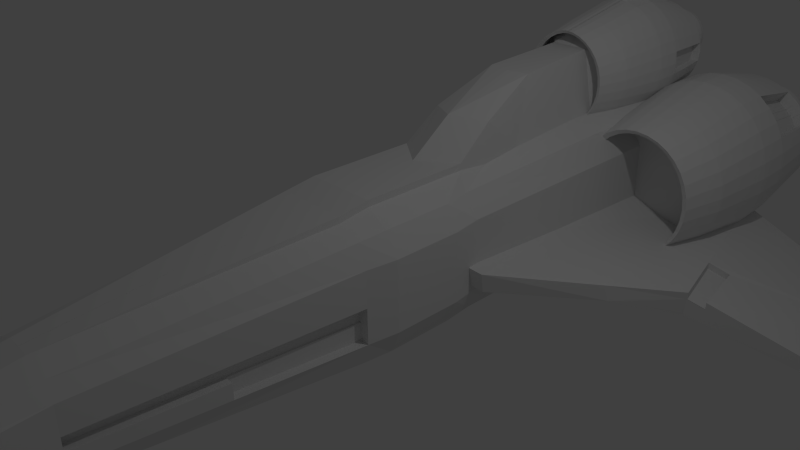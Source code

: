 # Source: Ship.blend  (saved by Blender 2.73.0; exported with 4.5.12 LTS)
import bpy
from mathutils import Matrix  # noqa: F401  (used for matrix-valued properties, if any)

bpy.ops.wm.read_factory_settings(use_empty=True)
scene = bpy.context.scene
scene.name = 'Scene'

# ---- collections
col_collection_1 = bpy.data.collections.new('Collection 1'); scene.collection.children.link(col_collection_1)

# ---- materials (node trees are filled in below, after node groups)
mat_material = bpy.data.materials.new('Material')
mat_material.alpha_threshold = 0.0
mat_material.use_transparent_shadow = False
mat_material.roughness = 0.5
mat_material.line_color = (0.0, 0.0, 0.0, 1.0)

# ---- material node trees

# ---- world
world_world = bpy.data.worlds.new('World'); scene.world = world_world
world_world.color = (0.05088, 0.05088, 0.05088)
world_world.use_sun_shadow = False
world_world.sun_shadow_jitter_overblur = 0.0
world_world.cycles.sampling_method = 'MANUAL'
world_world.cycles.sample_map_resolution = 256

# ---- cameras
cam_camera = bpy.data.cameras.new('Camera')
cam_camera.clip_end = 100.0
cam_camera.lens = 35.0
cam_camera.sensor_width = 32.0
cam_camera.sensor_height = 18.0
cam_camera.ortho_scale = 7.314
cam_camera.dof.focus_distance = 0.0
cam_camera.dof.aperture_fstop = 128.0

# ---- lights
light_lamp = bpy.data.lights.new('Lamp', 'POINT')
light_lamp.transmission_factor = 0.0
light_lamp.cutoff_distance = 30.0
light_lamp.energy = 100.0
light_lamp.shadow_buffer_clip_start = 1.001
light_lamp.shadow_soft_size = 0.1
light_lamp.shadow_maximum_resolution = 0.006
light_lamp.use_absolute_resolution = True
light_lamp.cycles.use_multiple_importance_sampling = False

# ---- meshes
me_cube = bpy.data.meshes.new('Cube')
me_cube.from_pydata([(1.388, 4.36, 1.196), (1.388, 3.679, 1.071), (1.592, 4.361, 1.176), (1.56, 3.679, 1.053), (1.787, 4.362, 1.117), (1.725, 3.68, 1.0), (1.967, 4.363, 1.02), (1.878, 3.682, 0.9145), (2.125, 4.365, 0.8909), (2.011, 3.684, 0.7989), (2.255, 4.368, 0.733), (2.121, 3.686, 0.6581), (2.351, 4.37, 0.5529), (2.202, 3.689, 0.4974), (2.41, 4.373, 0.3575), (2.252, 3.692, 0.323), (2.43, 4.377, 0.1542), (2.269, 3.695, 0.1416), (2.41, 4.38, -0.04907), (2.252, 3.698, -0.03971), (2.351, 4.383, -0.2445), (2.202, 3.702, -0.2141), (2.255, 4.386, -0.4246), (2.121, 3.704, -0.3748), (2.125, 4.388, -0.5825), (2.011, 3.707, -0.5157), (1.967, 4.39, -0.7121), (1.878, 3.709, -0.6313), (1.787, 4.392, -0.8084), (1.725, 3.71, -0.7172), (1.592, 4.393, -0.8677), (1.56, 3.711, -0.77), (1.388, 4.393, -0.8877), (1.388, 3.712, -0.7879), (1.185, 4.393, -0.8677), (1.216, 3.711, -0.77), (0.9895, 4.392, -0.8084), (1.051, 3.71, -0.7172), (0.8093, 4.39, -0.7121), (0.8989, 3.709, -0.6313), (0.6514, 4.388, -0.5825), (0.7655, 3.707, -0.5157), (0.5218, 4.386, -0.4246), (0.6559, 3.704, -0.3748), (0.4255, 4.383, -0.2445), (0.5745, 3.702, -0.2141), (0.3662, 4.38, -0.04907), (0.5244, 3.698, -0.03971), (0.3462, 4.377, 0.1542), (0.5075, 3.695, 0.1416), (0.3662, 4.373, 0.3575), (0.5244, 3.692, 0.323), (0.4255, 4.37, 0.5529), (0.5745, 3.689, 0.4974), (0.5218, 4.368, 0.733), (0.6559, 3.686, 0.6581), (0.6514, 4.365, 0.8909), (0.7655, 3.684, 0.7989), (0.8093, 4.363, 1.021), (0.8989, 3.682, 0.9145), (0.9895, 4.362, 1.117), (1.051, 3.68, 1.0), (1.185, 4.361, 1.176), (1.216, 3.679, 1.053), (1.388, 5.413, 1.394), (1.611, 5.413, 1.371), (1.825, 5.414, 1.301), (2.022, 5.415, 1.188), (2.194, 5.418, 1.036), (2.336, 5.42, 0.8505), (2.442, 5.423, 0.639), (2.506, 5.426, 0.4095), (2.528, 5.429, 0.1708), (2.506, 5.432, -0.06792), (2.442, 5.435, -0.2974), (2.336, 5.438, -0.509), (2.194, 5.441, -0.6944), (2.022, 5.443, -0.8465), (1.825, 5.444, -0.9596), (1.611, 5.445, -1.029), (1.388, 5.446, -1.053), (1.166, 5.445, -1.029), (0.952, 5.444, -0.9596), (0.7549, 5.443, -0.8465), (0.5822, 5.441, -0.6944), (0.4404, 5.438, -0.509), (0.335, 5.435, -0.2974), (0.2702, 5.432, -0.06792), (0.2483, 5.429, 0.1708), (0.2702, 5.426, 0.4095), (0.335, 5.423, 0.639), (0.4404, 5.42, 0.8505), (0.5822, 5.418, 1.036), (0.7549, 5.415, 1.188), (0.952, 5.414, 1.301), (1.166, 5.413, 1.371), (1.388, 5.956, 1.402), (1.611, 5.956, 1.378), (1.825, 5.957, 1.308), (2.022, 5.959, 1.195), (2.194, 5.961, 1.043), (2.336, 5.963, 0.8578), (2.442, 5.966, 0.6463), (2.506, 5.969, 0.4167), (2.528, 5.972, 0.1781), (2.506, 5.976, -0.06063), (2.442, 5.979, -0.2901), (2.336, 5.981, -0.5017), (2.194, 5.984, -0.6871), (2.022, 5.986, -0.8392), (1.825, 5.988, -0.9523), (1.611, 5.988, -1.022), (1.388, 5.989, -1.045), (1.166, 5.988, -1.022), (0.952, 5.988, -0.9523), (0.7549, 5.986, -0.8392), (0.5822, 5.984, -0.6871), (0.4404, 5.981, -0.5017), (0.335, 5.979, -0.2901), (0.2702, 5.976, -0.06063), (0.2483, 5.972, 0.1781), (0.2702, 5.969, 0.4167), (0.335, 5.966, 0.6463), (0.4404, 5.963, 0.8578), (0.5822, 5.961, 1.043), (0.7549, 5.959, 1.195), (0.952, 5.957, 1.308), (1.166, 5.956, 1.378), (1.388, 7.036, 1.173), (1.595, 7.036, 1.154), (1.793, 7.037, 1.098), (1.976, 7.039, 1.007), (2.137, 7.041, 0.8856), (2.268, 7.043, 0.7371), (2.366, 7.046, 0.5676), (2.426, 7.049, 0.3837), (2.447, 7.052, 0.1925), (2.426, 7.056, 0.001329), (2.366, 7.059, -0.1825), (2.268, 7.062, -0.352), (2.137, 7.064, -0.5005), (1.976, 7.066, -0.6224), (1.793, 7.068, -0.713), (1.595, 7.068, -0.7687), (1.388, 7.069, -0.7876), (1.182, 7.068, -0.7687), (0.9832, 7.068, -0.713), (0.8002, 7.066, -0.6224), (0.6398, 7.064, -0.5005), (0.5082, 7.062, -0.352), (0.4103, 7.059, -0.1825), (0.3501, 7.056, 0.00133), (0.3298, 7.052, 0.1925), (0.3501, 7.049, 0.3837), (0.4103, 7.046, 0.5676), (0.5082, 7.043, 0.7371), (0.6398, 7.041, 0.8856), (0.8002, 7.039, 1.007), (0.9832, 7.037, 1.098), (1.182, 7.036, 1.154), (1.388, 3.718, 1.012), (1.545, 3.718, 0.9949), (1.696, 3.719, 0.9438), (1.835, 3.721, 0.8607), (1.957, 3.723, 0.749), (2.057, 3.725, 0.6129), (2.131, 3.728, 0.4575), (2.177, 3.731, 0.289), (2.192, 3.734, 0.1137), (2.177, 3.737, -0.06153), (2.131, 3.74, -0.2301), (2.057, 3.743, -0.3854), (1.957, 3.746, -0.5215), (1.835, 3.748, -0.6333), (1.696, 3.749, -0.7163), (1.545, 3.75, -0.7674), (1.388, 3.751, -0.7847), (1.231, 3.75, -0.7674), (1.081, 3.749, -0.7163), (0.9416, 3.748, -0.6333), (0.8197, 3.746, -0.5215), (0.7197, 3.743, -0.3854), (0.6454, 3.74, -0.2301), (0.5997, 3.737, -0.06153), (0.5842, 3.734, 0.1137), (0.5997, 3.731, 0.289), (0.6454, 3.728, 0.4575), (0.7197, 3.725, 0.6129), (0.8197, 3.723, 0.749), (0.9416, 3.721, 0.8607), (1.081, 3.719, 0.9438), (1.231, 3.718, 0.9949), (1.442, 7.098, 0.7361), (1.537, 7.099, 0.7265), (1.628, 7.1, 0.6982), (1.712, 7.101, 0.6521), (1.786, 7.103, 0.5901), (1.846, 7.106, 0.5146), (1.891, 7.109, 0.4284), (1.919, 7.112, 0.3349), (1.928, 7.115, 0.2377), (1.919, 7.118, 0.1404), (1.891, 7.121, 0.04693), (1.846, 7.124, -0.03924), (1.786, 7.126, -0.1148), (1.712, 7.129, -0.1768), (1.628, 7.13, -0.2228), (1.537, 7.131, -0.2512), (1.442, 7.131, -0.2607), (1.347, 7.131, -0.2512), (1.256, 7.13, -0.2228), (1.172, 7.129, -0.1768), (1.098, 7.126, -0.1148), (1.038, 7.124, -0.03924), (0.993, 7.121, 0.04693), (0.9654, 7.118, 0.1404), (0.956, 7.115, 0.2377), (0.9654, 7.112, 0.3349), (0.993, 7.109, 0.4284), (1.038, 7.106, 0.5146), (1.098, 7.103, 0.5901), (1.172, 7.101, 0.6521), (1.256, 7.1, 0.6982), (1.347, 7.099, 0.7265), (1.442, 7.222, 0.7736), (1.547, 7.222, 0.7634), (1.648, 7.223, 0.7331), (1.742, 7.225, 0.684), (1.823, 7.227, 0.6178), (1.89, 7.229, 0.5372), (1.94, 7.232, 0.4453), (1.971, 7.235, 0.3455), (1.981, 7.238, 0.2417), (1.971, 7.241, 0.138), (1.94, 7.244, 0.03819), (1.89, 7.247, -0.05376), (1.823, 7.25, -0.1344), (1.742, 7.252, -0.2005), (1.648, 7.253, -0.2497), (1.547, 7.254, -0.2799), (1.442, 7.255, -0.2901), (1.337, 7.254, -0.2799), (1.236, 7.253, -0.2497), (1.143, 7.252, -0.2005), (1.061, 7.25, -0.1344), (0.9938, 7.247, -0.05376), (0.944, 7.244, 0.03819), (0.9133, 7.241, 0.138), (0.9029, 7.238, 0.2417), (0.9133, 7.235, 0.3455), (0.944, 7.232, 0.4453), (0.9938, 7.229, 0.5372), (1.061, 7.227, 0.6178), (1.143, 7.225, 0.684), (1.236, 7.223, 0.7331), (1.337, 7.222, 0.7634), (1.442, 7.546, 0.8264), (1.556, 7.546, 0.8154), (1.665, 7.547, 0.7827), (1.765, 7.549, 0.7296), (1.853, 7.551, 0.6581), (1.925, 7.553, 0.571), (1.979, 7.556, 0.4717), (2.012, 7.559, 0.3638), (2.023, 7.562, 0.2517), (2.012, 7.565, 0.1396), (1.979, 7.569, 0.0318), (1.925, 7.571, -0.06756), (1.853, 7.574, -0.1547), (1.765, 7.576, -0.2261), (1.665, 7.577, -0.2792), (1.556, 7.578, -0.3119), (1.442, 7.579, -0.323), (1.329, 7.578, -0.3119), (1.22, 7.577, -0.2792), (1.119, 7.576, -0.2261), (1.031, 7.574, -0.1547), (0.9587, 7.571, -0.06756), (0.905, 7.569, 0.0318), (0.8719, 7.565, 0.1396), (0.8607, 7.562, 0.2517), (0.8719, 7.559, 0.3638), (0.905, 7.556, 0.4717), (0.9587, 7.553, 0.571), (1.031, 7.551, 0.6581), (1.119, 7.549, 0.7296), (1.22, 7.547, 0.7827), (1.329, 7.546, 0.8154), (1.442, 7.813, 0.834), (1.556, 7.813, 0.823), (1.665, 7.814, 0.7903), (1.765, 7.816, 0.7372), (1.853, 7.818, 0.6657), (1.925, 7.82, 0.5786), (1.979, 7.823, 0.4793), (2.012, 7.826, 0.3715), (2.023, 7.829, 0.2593), (2.012, 7.833, 0.1472), (1.979, 7.836, 0.0394), (1.925, 7.838, -0.05996), (1.853, 7.841, -0.147), (1.765, 7.843, -0.2185), (1.665, 7.844, -0.2716), (1.556, 7.845, -0.3043), (1.442, 7.846, -0.3154), (1.329, 7.845, -0.3043), (1.22, 7.844, -0.2716), (1.119, 7.843, -0.2185), (1.031, 7.841, -0.147), (0.9587, 7.838, -0.05996), (0.905, 7.836, 0.0394), (0.8719, 7.833, 0.1472), (0.8607, 7.829, 0.2593), (0.8719, 7.826, 0.3715), (0.905, 7.823, 0.4793), (0.9587, 7.82, 0.5786), (1.031, 7.818, 0.6657), (1.119, 7.816, 0.7372), (1.22, 7.814, 0.7903), (1.329, 7.813, 0.823), (1.442, 7.961, 0.7999), (1.548, 7.962, 0.7896), (1.65, 7.963, 0.7591), (1.744, 7.964, 0.7095), (1.826, 7.966, 0.6428), (1.893, 7.968, 0.5615), (1.943, 7.971, 0.4688), (1.974, 7.974, 0.3682), (1.985, 7.977, 0.2635), (1.974, 7.98, 0.1589), (1.943, 7.983, 0.05827), (1.893, 7.985, -0.03447), (1.826, 7.988, -0.1158), (1.744, 7.989, -0.1825), (1.65, 7.991, -0.232), (1.548, 7.992, -0.2625), (1.442, 7.992, -0.2729), (1.336, 7.992, -0.2625), (1.234, 7.991, -0.232), (1.141, 7.989, -0.1825), (1.058, 7.988, -0.1158), (0.9909, 7.985, -0.03447), (0.9408, 7.983, 0.05827), (0.9099, 7.98, 0.1589), (0.8995, 7.977, 0.2635), (0.9099, 7.974, 0.3682), (0.9408, 7.971, 0.4688), (0.9909, 7.968, 0.5615), (1.058, 7.966, 0.6428), (1.141, 7.964, 0.7095), (1.234, 7.963, 0.7591), (1.336, 7.962, 0.7896), (1.454, 7.932, 0.7589), (1.551, 7.932, 0.7495), (1.643, 7.933, 0.7217), (1.729, 7.935, 0.6765), (1.804, 7.937, 0.6158), (1.866, 7.939, 0.5417), (1.912, 7.941, 0.4573), (1.94, 7.944, 0.3656), (1.949, 7.947, 0.2703), (1.94, 7.95, 0.175), (1.912, 7.953, 0.08331), (1.866, 7.956, -0.00116), (1.804, 7.958, -0.0752), (1.729, 7.96, -0.136), (1.643, 7.961, -0.1811), (1.551, 7.962, -0.2089), (1.454, 7.962, -0.2183), (1.357, 7.962, -0.2089), (1.264, 7.961, -0.1811), (1.179, 7.96, -0.136), (1.104, 7.958, -0.0752), (1.042, 7.956, -0.00116), (0.9964, 7.953, 0.08331), (0.9682, 7.95, 0.175), (0.9587, 7.947, 0.2703), (0.9682, 7.944, 0.3656), (0.9964, 7.941, 0.4573), (1.042, 7.939, 0.5417), (1.104, 7.937, 0.6158), (1.179, 7.935, 0.6765), (1.264, 7.933, 0.7217), (1.357, 7.932, 0.7495), (0.8275, 0.9167, -0.821), (0.8275, -0.9167, -0.821), (0.7189, 0.9167, 0.7986), (0.7996, -0.9167, 0.7986), (0.8484, 0.5, -0.8418), (0.8484, -5.588e-08, -0.8418), (0.8484, -0.5, -0.8418), (0.5, 0.9375, -0.9375), (1.788e-07, 0.9375, -0.9375), (0.9375, 0.9375, -0.5), (0.9375, 0.9375, 0.0), (0.9375, 0.9375, 0.5), (0.5, -0.9375, -0.9375), (-5.96e-08, -0.9375, -0.9375), (0.9375, -0.9375, -0.5), (0.9375, -0.9375, 0.0), (0.9375, -0.9375, 0.5), (0.8205, 0.5, 0.8194), (0.8205, -5.066e-07, 0.8194), (0.8205, -0.5, 0.8194), (0.5, 1.533, 0.9375), (0.0, 1.533, 0.9375), (0.5, -0.9375, 0.9375), (-4.899e-07, -0.9375, 0.9375), (2.086e-07, 1.0, 0.5), (2.272e-07, 1.0, 0.0), (2.123e-07, 1.0, -0.5), (-3.576e-07, -4.523, 0.3747), (0.3328, 6.223, -1.16), (-2.98e-07, -4.523, 0.0), (0.9571, 6.232, 1.016), (-1.788e-07, -4.523, -0.3747), (0.985, 6.232, -1.018), (-1.788e-07, -1.0, -0.5), (-4.768e-07, -4.461, 0.7025), (-2.868e-07, -1.0, 0.0), (0.1982, -4.461, 0.7025), (-3.725e-07, -1.0, 0.5), (0.6357, -4.461, 0.3747), (1.0, 0.5, -0.5), (1.0, -1.714e-07, -0.5), (1.0, -0.5, -0.5), (1.0, 0.5, 0.0), (1.0, -2.906e-07, 0.0), (1.0, -0.5, 0.0), (1.0, 0.5, 0.5), (1.0, -4.172e-07, 0.5), (1.0, -0.5, 0.5), (0.5, 1.079, 1.0), (0.5, -3.986e-07, 1.0), (0.5, -0.5, 1.0), (0.0, 1.079, 1.0), (0.1025, 5.731, 3.224), (0.1035, 6.581, 3.19), (0.6357, -4.461, 0.0), (0.6357, -4.461, -0.3747), (-5.96e-08, -4.461, -0.7025), (0.5, 0.5, -1.0), (1.155e-07, 0.5, -1.0), (0.1982, -4.461, -0.7025), (0.5, 2.98e-08, -1.0), (4.098e-08, 1.192e-07, -1.0), (0.4978, -4.44, 0.5688), (0.5, -0.5, -1.0), (-3.725e-09, -0.5, -1.0), (0.5257, -4.44, -0.5912), (-3.576e-07, -6.243, 0.1771), (0.1982, -6.243, 0.1771), (-2.98e-07, -6.047, -0.02782), (0.1982, -6.047, -0.02782), (-1.788e-07, -5.851, -0.2328), (0.1982, -5.851, -0.2328), (-4.768e-07, -6.369, 0.3996), (0.1982, -6.369, 0.3996), (0.6357, -6.197, 0.2203), (0.6357, -6.002, 0.01535), (0.6357, -5.806, -0.1896), (-5.96e-08, -5.635, -0.3689), (0.1982, -5.635, -0.3689), (0.4978, -6.346, 0.2874), (0.5257, -5.628, -0.2503), (1.788e-07, 6.223, -1.16), (1.111, 6.223, -0.2732), (1.111, 6.223, 0.0), (1.111, 6.223, 0.6186), (0.3328, 6.223, 1.16), (2.086e-07, 6.223, 1.16), (0.3328, 6.196, 0.6186), (2.086e-07, 6.196, 0.6186), (0.3328, 6.196, 0.0), (2.384e-07, 6.196, 0.0), (0.3328, 6.196, -0.6186), (2.086e-07, 6.196, -0.6186), (0.8765, 2.568, -0.7792), (0.9913, 2.574, -0.1913), (5.177, 5.921, -2.074), (5.195, 5.916, -1.824), (5.124, 4.142, -1.887), (5.137, 4.145, -1.784), (2.827, 2.944, -0.9474), (2.856, 2.951, -0.59), (2.043, 6.153, -0.6514), (1.148, 0.8284, -0.4215), (1.159, 0.7836, -0.1453), (2.236, 2.027, -0.5944), (2.192, 1.991, -0.3655), (1.021, 3.466, 0.0), (1.021, 3.466, 0.5568), (0.7942, 3.46, 0.9026), (0.42, 3.466, 1.044), (2.076e-07, 3.466, 1.044), (2.086e-07, 3.486, 0.5568), (2.326e-07, 3.486, 0.0), (2.106e-07, 3.486, -0.5568), (1.788e-07, 3.466, -1.044), (0.42, 3.466, -1.044), (2.072e-07, 2.156, 0.9888), (0.4598, 2.209, 0.991), (0.2808, 3.428, 1.959), (1.779e-07, 3.428, 1.959), (0.0, 2.5, 1.904), (0.3206, 2.554, 1.907), (0.0, 0.4826, 0.9317), (0.5192, 0.7587, 0.8588), (0.0, 1.344, 1.555), (0.4598, 1.624, 1.505), (0.42, 3.935, 1.064), (2.078e-07, 3.935, 1.064), (0.2808, 3.897, 1.979), (1.78e-07, 3.897, 1.979), (-0.03107, 4.312, 2.31), (-0.03107, 3.801, 2.216), (0.1215, 4.313, 2.295), (0.09784, 3.801, 2.203), (0.2681, 4.313, 2.25), (0.2218, 3.802, 2.163), (0.4033, 4.314, 2.178), (0.336, 3.803, 2.099), (0.5217, 4.316, 2.081), (0.4362, 3.805, 2.012), (0.619, 4.318, 1.963), (0.5183, 3.807, 1.906), (0.6912, 4.32, 1.827), (0.5794, 3.809, 1.786), (0.7357, 4.322, 1.681), (0.617, 3.811, 1.655), (0.7507, 4.325, 1.528), (0.6297, 3.813, 1.519), (0.7357, 4.327, 1.376), (0.617, 3.816, 1.383), (0.6912, 4.329, 1.229), (0.5794, 3.818, 1.252), (0.619, 4.331, 1.094), (0.5183, 3.82, 1.132), (0.5217, 4.333, 0.9757), (0.4362, 3.822, 1.026), (0.4033, 4.335, 0.8785), (0.336, 3.824, 0.9391), (0.2681, 4.336, 0.8063), (0.2218, 3.825, 0.8747), (0.1215, 4.337, 0.7618), (0.09784, 3.825, 0.835), (-0.03107, 4.337, 0.7468), (-0.03107, 3.826, 0.8216), (-0.03107, 5.102, 2.459), (0.1116, 5.102, 2.441), (0.2962, 5.103, 2.389), (0.4441, 5.104, 2.304), (0.5737, 5.105, 2.19), (0.68, 5.107, 2.051), (0.7591, 5.109, 1.892), (0.8077, 5.112, 1.72), (0.8242, 5.114, 1.541), (0.8077, 5.117, 1.362), (0.7591, 5.119, 1.19), (0.68, 5.121, 1.031), (0.5737, 5.123, 0.8918), (0.4441, 5.124, 0.7777), (0.2962, 5.125, 0.6928), (0.1358, 5.126, 0.6406), (-0.03107, 5.126, 0.623), (-0.03107, 5.509, 2.464), (0.1358, 5.51, 2.446), (0.2962, 5.51, 2.394), (0.4441, 5.511, 2.309), (0.5737, 5.513, 2.195), (0.68, 5.515, 2.056), (0.7591, 5.517, 1.898), (0.8077, 5.519, 1.725), (0.8242, 5.522, 1.546), (0.8077, 5.524, 1.367), (0.7591, 5.526, 1.195), (0.68, 5.529, 1.036), (0.5737, 5.53, 0.8973), (0.4441, 5.532, 0.7831), (0.2962, 5.533, 0.6983), (0.1358, 5.534, 0.6461), (-0.03107, 5.534, 0.6284), (-0.03107, 6.32, 2.292), (0.1239, 6.32, 2.278), (0.2728, 6.32, 2.236), (0.4101, 6.322, 2.168), (0.5304, 6.323, 2.077), (0.6292, 6.325, 1.966), (0.7026, 6.327, 1.839), (0.7478, 6.329, 1.701), (0.763, 6.332, 1.557), (0.7478, 6.334, 1.414), (0.7026, 6.337, 1.276), (0.6292, 6.339, 1.149), (0.5304, 6.341, 1.037), (0.4101, 6.342, 0.9458), (0.2728, 6.343, 0.8779), (0.1239, 6.344, 0.836), (-0.03107, 6.344, 0.8219), (-0.03107, 3.83, 2.172), (0.08661, 3.831, 2.159), (0.1998, 3.831, 2.121), (0.3041, 3.832, 2.058), (0.3955, 3.834, 1.975), (0.4705, 3.836, 1.872), (0.5262, 3.838, 1.756), (0.5605, 3.84, 1.63), (0.5721, 3.843, 1.498), (0.5605, 3.845, 1.367), (0.5262, 3.847, 1.24), (0.4705, 3.849, 1.124), (0.3955, 3.851, 1.021), (0.3041, 3.853, 0.9376), (0.1998, 3.854, 0.8754), (0.08661, 3.855, 0.837), (-0.03107, 3.855, 0.8241), (0.00928, 6.366, 1.965), (0.08042, 6.367, 1.958), (0.1488, 6.367, 1.936), (0.2119, 6.369, 1.902), (0.2671, 6.37, 1.855), (0.3125, 6.372, 1.799), (0.3462, 6.374, 1.734), (0.3669, 6.376, 1.664), (0.3739, 6.379, 1.591), (0.3669, 6.381, 1.518), (0.3462, 6.383, 1.448), (0.3125, 6.386, 1.383), (0.2671, 6.387, 1.327), (0.2119, 6.389, 1.28), (0.1488, 6.39, 1.246), (0.08042, 6.391, 1.224), (0.00928, 6.391, 1.217), (-0.06186, 6.391, 1.224), (-0.06186, 6.367, 1.958), (0.00928, 6.459, 1.993), (0.08819, 6.459, 1.985), (0.1641, 6.46, 1.963), (0.234, 6.461, 1.926), (0.2953, 6.463, 1.876), (0.3456, 6.464, 1.816), (0.3829, 6.467, 1.747), (0.406, 6.469, 1.672), (0.4137, 6.471, 1.594), (0.406, 6.474, 1.516), (0.3829, 6.476, 1.441), (0.3456, 6.478, 1.372), (0.2953, 6.48, 1.312), (0.234, 6.481, 1.262), (0.1641, 6.483, 1.225), (0.08819, 6.483, 1.203), (0.00928, 6.484, 1.195), (-0.06963, 6.483, 1.203), (-0.06963, 6.459, 1.985), (0.00928, 6.702, 2.033), (0.09436, 6.702, 2.024), (0.1762, 6.703, 2.0), (0.2516, 6.704, 1.96), (0.3177, 6.706, 1.906), (0.3719, 6.708, 1.841), (0.4122, 6.71, 1.767), (0.437, 6.712, 1.686), (0.4454, 6.714, 1.602), (0.437, 6.717, 1.517), (0.4122, 6.719, 1.437), (0.3719, 6.721, 1.362), (0.3177, 6.723, 1.297), (0.2516, 6.725, 1.243), (0.1762, 6.726, 1.203), (0.09436, 6.726, 1.179), (0.00928, 6.727, 1.17), (-0.0758, 6.726, 1.179), (-0.0758, 6.702, 2.024), (0.00928, 6.902, 2.038), (0.09436, 6.903, 2.03), (0.1762, 6.903, 2.006), (0.2516, 6.905, 1.966), (0.3177, 6.906, 1.912), (0.3719, 6.908, 1.847), (0.4122, 6.91, 1.772), (0.437, 6.912, 1.691), (0.4454, 6.915, 1.607), (0.437, 6.917, 1.523), (0.4122, 6.919, 1.442), (0.3719, 6.922, 1.368), (0.3177, 6.923, 1.302), (0.2516, 6.925, 1.249), (0.1762, 6.926, 1.209), (0.09436, 6.927, 1.184), (0.00928, 6.927, 1.176), (-0.0758, 6.927, 1.184), (-0.0758, 6.903, 2.03), (0.00928, 7.014, 2.013), (0.08869, 7.014, 2.005), (0.165, 7.015, 1.982), (0.2354, 7.016, 1.945), (0.2971, 7.017, 1.895), (0.3477, 7.019, 1.834), (0.3853, 7.021, 1.764), (0.4085, 7.023, 1.689), (0.4163, 7.025, 1.61), (0.4085, 7.028, 1.532), (0.3853, 7.03, 1.456), (0.3477, 7.032, 1.387), (0.2971, 7.033, 1.326), (0.2354, 7.035, 1.276), (0.165, 7.036, 1.239), (0.08869, 7.037, 1.216), (0.00928, 7.037, 1.208), (-0.07013, 7.037, 1.216), (-0.07013, 7.014, 2.005), (0.01816, 6.992, 1.982), (0.09065, 6.992, 1.975), (0.1603, 6.993, 1.954), (0.2246, 6.994, 1.92), (0.2809, 6.995, 1.875), (0.3271, 6.997, 1.819), (0.3614, 6.999, 1.756), (0.3826, 7.001, 1.687), (0.3897, 7.003, 1.615), (0.3826, 7.005, 1.544), (0.3614, 7.007, 1.475), (0.3271, 7.009, 1.412), (0.2809, 7.011, 1.356), (0.2246, 7.013, 1.311), (0.1603, 7.014, 1.277), (0.09065, 7.014, 1.256), (0.01816, 7.014, 1.249), (-0.05432, 7.014, 1.256), (-0.05432, 6.992, 1.975), (-0.05175, 5.759, 3.373), (0.09188, 5.759, 3.373), (-0.05232, 5.777, 3.385), (0.09571, 5.777, 3.385), (-0.0315, 6.153, 2.482), (0.1353, 6.147, 2.465), (-0.05275, 6.693, 3.378), (0.09527, 6.693, 3.377), (-0.005352, 5.519, 2.341), (0.1615, 5.519, 2.323), (-0.005788, 6.163, 2.309), (0.1611, 6.156, 2.293), (0.5726, 2.536, -0.7578), (0.6874, 2.541, -0.1495), (0.8437, 0.7957, -0.3797), (0.8548, 0.7509, -0.1035), (2.611, 3.915, -0.6085), (3.066, 3.061, -0.7), (2.881, 4.045, -0.7482), (2.856, 2.951, -0.6887), (2.611, 3.915, -0.7071), (3.066, 3.061, -0.7986), (2.881, 4.045, -0.8468), (3.068, 3.062, -0.7014), (2.847, 2.949, -0.6935), (1.976, 7.014, 0.7535), (2.175, 5.937, 0.7257), (2.034, 5.934, 0.9111), (2.006, 7.009, 0.726), (1.846, 7.007, 0.8479), (2.064, 5.929, 0.8837), (1.891, 5.927, 1.036), (3.067, 3.064, -0.8121), (2.108, 7.017, 0.605), (2.161, 5.943, 0.7639), (2.266, 5.946, 0.5524), (2.093, 7.023, 0.6432), (2.191, 7.026, 0.4737), (0.6776, 5.509, 1.712), (0.694, 5.512, 1.533), (0.6176, 6.32, 1.688), (0.6329, 6.322, 1.544), (0.6946, 5.513, 1.535), (0.6782, 5.516, 1.356), (0.6335, 6.324, 1.546), (0.6182, 6.326, 1.402), (0.9375, -0.9375, -0.25), (0.7866, -2.699, -0.4373), (0.7866, -2.699, 0.0), (0.6357, -4.461, -0.1873), (0.7866, -2.699, -0.2187), (0.7824, -0.9242, -8.196e-08), (0.4806, -4.447, -8.196e-08), (0.7824, -0.9242, -0.25), (0.6315, -2.686, -8.196e-08), (0.4806, -4.447, -0.1873), (0.6315, -2.686, -0.2187), (0.8053, -0.9262, -0.5), (0.8053, -0.9262, -0.25), (0.6544, -2.688, -0.4373), (0.6544, -2.688, -0.2187), (0.5, -0.9423, 1.029), (0.0, -0.9423, 1.029), (0.0, -4.465, 0.7019), (0.1982, -4.465, 0.7019), (0.5, 1.074, 1.092), (0.5, -0.004779, 1.092), (0.5, -0.5048, 1.092), (0.0, 1.074, 1.092), (0.0, -0.004779, 1.092), (0.0, -0.5048, 1.092), (0.1591, 5.731, 3.227), (0.1601, 6.581, 3.192), (0.1523, 5.777, 3.36), (0.1518, 6.693, 3.353), (0.01809, 5.597, 3.166), (0.01124, 5.703, 3.294), (0.07464, 5.598, 3.168), (0.0678, 5.704, 3.297)], [(670, 671), (689, 690), (512, 516)], [(0, 1, 3, 2), (2, 3, 5, 4), (4, 5, 7, 6), (6, 7, 9, 8), (8, 9, 11, 10), (10, 11, 13, 12), (12, 13, 15, 14), (14, 15, 17, 16), (16, 17, 19, 18), (18, 19, 21, 20), (20, 21, 23, 22), (22, 23, 25, 24), (24, 25, 27, 26), (26, 27, 29, 28), (28, 29, 31, 30), (30, 31, 33, 32), (32, 33, 35, 34), (34, 35, 37, 36), (36, 37, 39, 38), (38, 39, 41, 40), (40, 41, 43, 42), (42, 43, 45, 44), (44, 45, 47, 46), (46, 47, 49, 48), (48, 49, 51, 50), (50, 51, 53, 52), (52, 53, 55, 54), (54, 55, 57, 56), (56, 57, 59, 58), (58, 59, 61, 60), (56, 54, 187, 188), (62, 63, 1, 0), (60, 61, 63, 62), (48, 50, 89, 88), (85, 86, 118, 117), (4, 6, 67, 66), (26, 28, 78, 77), (54, 56, 92, 91), (32, 34, 81, 80), (10, 12, 70, 69), (60, 62, 95, 94), (38, 40, 84, 83), (16, 18, 73, 72), (44, 46, 87, 86), (22, 24, 76, 75), (50, 52, 90, 89), (6, 8, 68, 67), (28, 30, 79, 78), (56, 58, 93, 92), (34, 36, 82, 81), (12, 14, 71, 70), (62, 0, 64, 95), (40, 42, 85, 84), (18, 20, 74, 73), (46, 48, 88, 87), (2, 4, 66, 65), (24, 26, 77, 76), (52, 54, 91, 90), (8, 10, 69, 68), (30, 32, 80, 79), (58, 60, 94, 93), (36, 38, 83, 82), (0, 2, 65, 64), (14, 16, 72, 71), (42, 44, 86, 85), (20, 22, 75, 74), (119, 120, 152, 151), (74, 75, 107, 106), (94, 95, 127, 126), (83, 84, 116, 115), (72, 73, 105, 104), (92, 93, 125, 124), (81, 82, 114, 113), (70, 71, 103, 102), (90, 91, 123, 122), (68, 69, 101, 100), (79, 80, 112, 111), (88, 89, 121, 120), (66, 67, 99, 98), (77, 78, 110, 109), (86, 87, 119, 118), (64, 65, 97, 96), (75, 76, 108, 107), (95, 64, 96, 127), (84, 85, 117, 116), (73, 74, 106, 105), (93, 94, 126, 125), (82, 83, 115, 114), (71, 72, 104, 103), (91, 92, 124, 123), (80, 81, 113, 112), (69, 70, 102, 101), (89, 90, 122, 121), (67, 68, 100, 99), (78, 79, 111, 110), (87, 88, 120, 119), (65, 66, 98, 97), (76, 77, 109, 108), (151, 152, 216, 215), (97, 98, 130, 129), (108, 109, 141, 140), (117, 118, 150, 149), (106, 107, 139, 138), (126, 127, 159, 158), (115, 116, 148, 147), (104, 105, 137, 136), (124, 125, 157, 156), (113, 114, 146, 145), (102, 103, 135, 134), (122, 123, 155, 154), (572, 573, 769, 768), (111, 112, 144, 143), (120, 121, 153, 152), (98, 99, 131, 130), (109, 110, 142, 141), (118, 119, 151, 150), (96, 97, 129, 128), (107, 108, 140, 139), (127, 96, 128, 159), (116, 117, 149, 148), (105, 106, 138, 137), (125, 126, 158, 157), (114, 115, 147, 146), (103, 104, 136, 135), (123, 124, 156, 155), (112, 113, 145, 144), (590, 589, 770, 771), (121, 122, 154, 153), (131, 99, 761, 759), (110, 111, 143, 142), (34, 32, 176, 177), (12, 10, 165, 166), (62, 60, 190, 191), (40, 38, 179, 180), (18, 16, 168, 169), (46, 44, 182, 183), (24, 22, 171, 172), (52, 50, 185, 186), (8, 6, 163, 164), (30, 28, 174, 175), (58, 56, 188, 189), (36, 34, 177, 178), (14, 12, 166, 167), (0, 62, 191, 160), (42, 40, 180, 181), (20, 18, 169, 170), (48, 46, 183, 184), (4, 2, 161, 162), (26, 24, 172, 173), (54, 52, 186, 187), (10, 8, 164, 165), (32, 30, 175, 176), (60, 58, 189, 190), (38, 36, 178, 179), (2, 0, 160, 161), (16, 14, 167, 168), (44, 42, 181, 182), (22, 20, 170, 171), (50, 48, 184, 185), (6, 4, 162, 163), (28, 26, 173, 174), (7, 5, 162, 163), (5, 3, 161, 162), (3, 1, 160, 161), (9, 7, 163, 164), (11, 9, 164, 165), (13, 11, 165, 166), (15, 13, 166, 167), (17, 15, 167, 168), (19, 17, 168, 169), (21, 19, 169, 170), (23, 21, 170, 171), (25, 23, 171, 172), (27, 25, 172, 173), (29, 27, 173, 174), (31, 29, 174, 175), (1, 63, 191, 160), (63, 61, 190, 191), (61, 59, 189, 190), (59, 57, 188, 189), (62, 0, 2, 4, 6, 8, 10, 12, 14, 16, 18, 20, 22, 24, 26, 28, 30, 32, 34, 36, 38, 40, 42, 44, 46, 48, 50, 52, 54, 56, 58, 60), (221, 222, 254, 253), (129, 130, 194, 193), (140, 141, 205, 204), (149, 150, 214, 213), (138, 139, 203, 202), (158, 159, 223, 222), (147, 148, 212, 211), (136, 137, 201, 200), (156, 157, 221, 220), (145, 146, 210, 209), (134, 135, 199, 198), (154, 155, 219, 218), (132, 133, 197, 196), (143, 144, 208, 207), (152, 153, 217, 216), (130, 131, 195, 194), (141, 142, 206, 205), (150, 151, 215, 214), (128, 129, 193, 192), (139, 140, 204, 203), (159, 128, 192, 223), (148, 149, 213, 212), (137, 138, 202, 201), (157, 158, 222, 221), (146, 147, 211, 210), (135, 136, 200, 199), (155, 156, 220, 219), (144, 145, 209, 208), (133, 134, 198, 197), (153, 154, 218, 217), (131, 132, 196, 195), (142, 143, 207, 206), (255, 224, 256, 287), (210, 211, 243, 242), (199, 200, 232, 231), (219, 220, 252, 251), (208, 209, 241, 240), (197, 198, 230, 229), (217, 218, 250, 249), (195, 196, 228, 227), (206, 207, 239, 238), (215, 216, 248, 247), (193, 194, 226, 225), (204, 205, 237, 236), (213, 214, 246, 245), (202, 203, 235, 234), (222, 223, 255, 254), (211, 212, 244, 243), (200, 201, 233, 232), (220, 221, 253, 252), (209, 210, 242, 241), (198, 199, 231, 230), (218, 219, 251, 250), (196, 197, 229, 228), (207, 208, 240, 239), (216, 217, 249, 248), (194, 195, 227, 226), (205, 206, 238, 237), (214, 215, 247, 246), (192, 193, 225, 224), (203, 204, 236, 235), (223, 192, 224, 255), (212, 213, 245, 244), (201, 202, 234, 233), (278, 279, 311, 310), (244, 245, 277, 276), (233, 234, 266, 265), (253, 254, 286, 285), (242, 243, 275, 274), (231, 232, 264, 263), (251, 252, 284, 283), (240, 241, 273, 272), (229, 230, 262, 261), (249, 250, 282, 281), (227, 228, 260, 259), (238, 239, 271, 270), (247, 248, 280, 279), (225, 226, 258, 257), (236, 237, 269, 268), (245, 246, 278, 277), (234, 235, 267, 266), (254, 255, 287, 286), (243, 244, 276, 275), (232, 233, 265, 264), (252, 253, 285, 284), (241, 242, 274, 273), (230, 231, 263, 262), (250, 251, 283, 282), (228, 229, 261, 260), (239, 240, 272, 271), (248, 249, 281, 280), (226, 227, 259, 258), (237, 238, 270, 269), (246, 247, 279, 278), (224, 225, 257, 256), (235, 236, 268, 267), (312, 313, 345, 344), (256, 257, 289, 288), (267, 268, 300, 299), (287, 256, 288, 319), (276, 277, 309, 308), (265, 266, 298, 297), (285, 286, 318, 317), (274, 275, 307, 306), (263, 264, 296, 295), (283, 284, 316, 315), (272, 273, 305, 304), (261, 262, 294, 293), (281, 282, 314, 313), (259, 260, 292, 291), (270, 271, 303, 302), (279, 280, 312, 311), (257, 258, 290, 289), (268, 269, 301, 300), (277, 278, 310, 309), (266, 267, 299, 298), (286, 287, 319, 318), (275, 276, 308, 307), (264, 265, 297, 296), (284, 285, 317, 316), (273, 274, 306, 305), (262, 263, 295, 294), (282, 283, 315, 314), (260, 261, 293, 292), (271, 272, 304, 303), (280, 281, 313, 312), (258, 259, 291, 290), (269, 270, 302, 301), (192, 223, 222, 221, 220, 219, 218, 217, 216, 215, 214, 213, 212, 211, 210, 209, 208, 207, 206, 205, 204, 203, 202, 201, 200, 199, 198, 197, 196, 195, 194, 193), (290, 291, 323, 322), (301, 302, 334, 333), (310, 311, 343, 342), (288, 289, 321, 320), (299, 300, 332, 331), (319, 288, 320, 351), (308, 309, 341, 340), (297, 298, 330, 329), (317, 318, 350, 349), (306, 307, 339, 338), (295, 296, 328, 327), (315, 316, 348, 347), (304, 305, 337, 336), (293, 294, 326, 325), (313, 314, 346, 345), (291, 292, 324, 323), (302, 303, 335, 334), (311, 312, 344, 343), (289, 290, 322, 321), (300, 301, 333, 332), (309, 310, 342, 341), (298, 299, 331, 330), (318, 319, 351, 350), (307, 308, 340, 339), (296, 297, 329, 328), (316, 317, 349, 348), (305, 306, 338, 337), (294, 295, 327, 326), (314, 315, 347, 346), (292, 293, 325, 324), (303, 304, 336, 335), (224, 255, 383, 352), (245, 244, 372, 373), (234, 233, 361, 362), (254, 253, 381, 382), (243, 242, 370, 371), (232, 231, 359, 360), (252, 251, 379, 380), (241, 240, 368, 369), (230, 229, 357, 358), (250, 249, 377, 378), (228, 227, 355, 356), (239, 238, 366, 367), (248, 247, 375, 376), (226, 225, 353, 354), (237, 236, 364, 365), (246, 245, 373, 374), (235, 234, 362, 363), (255, 254, 382, 383), (244, 243, 371, 372), (233, 232, 360, 361), (253, 252, 380, 381), (242, 241, 369, 370), (231, 230, 358, 359), (251, 250, 378, 379), (229, 228, 356, 357), (240, 239, 367, 368), (249, 248, 376, 377), (227, 226, 354, 355), (238, 237, 365, 366), (247, 246, 374, 375), (225, 224, 352, 353), (236, 235, 363, 364), (339, 371, 370, 338), (340, 372, 371, 339), (341, 373, 372, 340), (342, 374, 373, 341), (343, 375, 374, 342), (344, 376, 375, 343), (345, 377, 376, 344), (346, 378, 377, 345), (323, 355, 354, 322), (322, 354, 353, 321), (321, 353, 352, 320), (320, 352, 383, 351), (351, 383, 382, 350), (350, 382, 381, 349), (349, 381, 380, 348), (348, 380, 379, 347), (347, 379, 378, 346), (338, 370, 369, 337), (337, 369, 368, 336), (336, 368, 367, 335), (335, 367, 366, 334), (334, 366, 365, 333), (333, 365, 364, 332), (332, 364, 363, 331), (331, 363, 362, 330), (330, 362, 361, 329), (329, 361, 360, 328), (328, 360, 359, 327), (327, 359, 358, 326), (326, 358, 357, 325), (325, 357, 356, 324), (324, 356, 355, 323), (431, 403, 387, 400), (394, 393, 478, 466, 467, 490), (491, 490, 467, 468), (493, 492, 414, 469), (494, 493, 469, 470), (495, 494, 470, 472), (496, 495, 472, 474), (497, 496, 474, 476), (498, 497, 476, 465), (779, 780, 786, 785), (399, 400, 422, 438, 778), (387, 406, 420, 446), (433, 432, 795, 796), (417, 397, 440, 415), (419, 417, 415, 413), (421, 419, 413, 411), (407, 421, 411, 418), (390, 425, 398, 385), (425, 428, 399, 776, 398), (428, 431, 400, 399), (384, 393, 423, 388), (388, 423, 424, 389), (389, 424, 425, 390), (393, 394, 426, 423), (423, 426, 427, 424), (424, 427, 428, 425), (394, 395, 429, 426), (426, 429, 430, 427), (427, 430, 431, 428), (395, 386, 401, 429), (429, 401, 402, 430), (430, 402, 403, 431), (403, 434, 406, 387), (434, 433, 796, 797), (386, 404, 432, 401), (401, 432, 433, 402), (402, 433, 434, 403), (404, 405, 435, 432), (432, 435, 798, 795), (418, 420, 794, 793), (400, 387, 446, 422), (396, 385, 449, 443), (397, 396, 443, 440), (385, 398, 777, 439, 449), (420, 418, 456, 457), (446, 420, 457, 463), (438, 422, 458, 459), (439, 779, 438, 459, 460), (384, 388, 441, 391), (391, 441, 442, 392), (449, 439, 460, 464), (388, 389, 444, 441), (441, 444, 445, 442), (440, 443, 462, 461), (389, 390, 447, 444), (444, 447, 448, 445), (443, 449, 464, 462), (390, 385, 396, 447), (447, 396, 397, 448), (422, 446, 463, 458), (451, 457, 456, 450), (458, 463, 457, 451), (453, 451, 450, 452), (459, 458, 451, 453), (455, 453, 452, 454), (460, 459, 453, 455), (462, 455, 454, 461), (464, 460, 455, 462), (415, 440, 461, 454), (413, 415, 454, 452), (411, 413, 452, 450), (418, 411, 450, 456), (414, 468, 471, 469), (469, 471, 472, 470), (468, 467, 473, 471), (471, 473, 474, 472), (467, 466, 475, 473), (473, 475, 476, 474), (466, 416, 412, 475), (475, 412, 465, 476), (754, 483, 481, 482, 753, 762), (499, 498, 465, 412), (384, 391, 499, 412, 416, 477), (492, 491, 468, 414), (393, 384, 477, 478), (482, 481, 479, 480), (477, 416, 479, 481, 483), (416, 466, 485, 480, 479), (747, 748, 752, 751), (483, 754, 484, 489, 488), (466, 478, 484, 746, 485), (487, 486, 488, 489), (477, 483, 488, 486), (484, 478, 487, 489), (487, 478, 743, 745), (386, 395, 491, 492), (391, 392, 498, 499), (392, 410, 497, 498), (410, 409, 496, 497), (409, 408, 495, 496), (408, 405, 500, 494, 495), (501, 505, 509, 507), (404, 386, 492, 493, 501), (395, 394, 490, 491), (405, 404, 501, 500), (504, 505, 502, 503), (494, 503, 513, 511), (494, 500, 504, 503), (501, 493, 502, 505), (506, 507, 509, 508), (504, 500, 506, 508), (505, 504, 508, 509), (500, 501, 507, 506), (510, 511, 513, 512), (502, 493, 510, 512), (503, 502, 512, 513), (493, 494, 511, 510), (514, 515, 517, 516), (516, 517, 519, 518), (518, 519, 521, 520), (520, 521, 523, 522), (522, 523, 525, 524), (524, 525, 527, 526), (526, 527, 529, 528), (528, 529, 531, 530), (530, 531, 533, 532), (532, 533, 535, 534), (534, 535, 537, 536), (536, 537, 539, 538), (538, 539, 541, 540), (540, 541, 543, 542), (542, 543, 545, 544), (544, 545, 547, 546), (518, 520, 551, 550), (540, 542, 562, 561), (524, 526, 554, 553), (530, 532, 557, 556), (536, 538, 560, 559), (520, 522, 552, 551), (542, 544, 563, 562), (526, 528, 555, 554), (532, 534, 558, 557), (516, 518, 550, 549), (538, 540, 561, 560), (522, 524, 553, 552), (544, 546, 564, 563), (514, 516, 549, 548), (528, 530, 556, 555), (534, 536, 559, 558), (558, 559, 576, 575), (556, 557, 574, 573), (554, 555, 572, 571), (552, 553, 570, 569), (563, 564, 581, 580), (550, 551, 568, 567), (561, 562, 579, 578), (549, 566, 436, 733, 731), (559, 560, 577, 576), (557, 558, 575, 574), (555, 556, 573, 572), (553, 554, 571, 570), (551, 552, 569, 568), (562, 563, 580, 579), (549, 550, 567, 566), (560, 561, 578, 577), (566, 567, 584, 583), (577, 578, 595, 594), (575, 576, 593, 592), (574, 591, 775, 773), (571, 572, 589, 588), (569, 570, 587, 586), (580, 581, 598, 597), (567, 568, 585, 584), (578, 579, 596, 595), (565, 566, 583, 582), (576, 577, 594, 593), (574, 575, 592, 591), (589, 572, 768, 770), (570, 571, 588, 587), (568, 569, 586, 585), (579, 580, 597, 596), (526, 524, 604, 605), (532, 530, 607, 608), (538, 536, 610, 611), (522, 520, 602, 603), (544, 542, 613, 614), (528, 526, 605, 606), (534, 532, 608, 609), (518, 516, 600, 601), (540, 538, 611, 612), (524, 522, 603, 604), (546, 544, 614, 615), (516, 514, 599, 600), (530, 528, 606, 607), (536, 534, 609, 610), (520, 518, 601, 602), (542, 540, 612, 613), (521, 519, 601, 602), (519, 517, 600, 601), (517, 515, 599, 600), (523, 521, 602, 603), (525, 523, 603, 604), (527, 525, 604, 605), (529, 527, 605, 606), (531, 529, 606, 607), (533, 531, 607, 608), (535, 533, 608, 609), (537, 535, 609, 610), (539, 537, 610, 611), (541, 539, 611, 612), (543, 541, 612, 613), (545, 543, 613, 614), (583, 584, 618, 617), (594, 595, 629, 628), (592, 593, 627, 626), (590, 591, 625, 624), (588, 589, 623, 622), (586, 587, 621, 620), (597, 598, 632, 631), (584, 585, 619, 618), (595, 596, 630, 629), (582, 583, 617, 616), (593, 594, 628, 627), (591, 592, 626, 625), (589, 590, 624, 623), (587, 588, 622, 621), (585, 586, 620, 619), (596, 597, 631, 630), (691, 673, 710), (623, 624, 643, 642), (632, 633, 652, 651), (621, 622, 641, 640), (619, 620, 639, 638), (630, 631, 650, 649), (617, 618, 637, 636), (628, 629, 648, 647), (626, 627, 646, 645), (624, 625, 644, 643), (622, 623, 642, 641), (620, 621, 640, 639), (631, 632, 651, 650), (618, 619, 638, 637), (629, 630, 649, 648), (616, 617, 636, 635), (627, 628, 647, 646), (632, 616, 617, 618, 619, 620, 621, 622, 623, 624, 625, 626, 627, 628, 629, 630, 631), (625, 626, 645, 644), (644, 645, 664, 663), (642, 643, 662, 661), (673, 691, 672, 654), (640, 641, 660, 659), (638, 639, 658, 657), (649, 650, 669, 668), (636, 637, 656, 655), (647, 648, 667, 666), (645, 646, 665, 664), (643, 644, 663, 662), (641, 642, 661, 660), (639, 640, 659, 658), (650, 651, 670, 669), (637, 638, 657, 656), (648, 649, 668, 667), (635, 636, 655, 654), (646, 647, 666, 665), (654, 655, 674, 673), (665, 666, 685, 684), (729, 710, 692, 711), (663, 664, 683, 682), (661, 662, 681, 680), (635, 654, 672, 653), (659, 660, 679, 678), (657, 658, 677, 676), (668, 669, 688, 687), (655, 656, 675, 674), (666, 667, 686, 685), (664, 665, 684, 683), (662, 663, 682, 681), (660, 661, 680, 679), (658, 659, 678, 677), (669, 670, 689, 688), (656, 657, 676, 675), (667, 668, 687, 686), (632, 598, 633), (675, 676, 695, 694), (686, 687, 706, 705), (673, 674, 693, 692), (684, 685, 704, 703), (673, 692, 710), (682, 683, 702, 701), (680, 681, 700, 699), (634, 565, 582, 616), (678, 679, 698, 697), (676, 677, 696, 695), (687, 688, 707, 706), (674, 675, 694, 693), (685, 686, 705, 704), (683, 684, 703, 702), (681, 682, 701, 700), (679, 680, 699, 698), (677, 678, 697, 696), (688, 689, 708, 707), (653, 634, 616), (645, 644, 720, 721), (643, 642, 718, 719), (652, 651, 727, 728), (641, 640, 716, 717), (639, 638, 714, 715), (650, 649, 725, 726), (637, 636, 712, 713), (648, 647, 723, 724), (646, 645, 721, 722), (644, 643, 719, 720), (642, 641, 717, 718), (640, 639, 715, 716), (651, 650, 726, 727), (638, 637, 713, 714), (649, 648, 724, 725), (636, 635, 711, 712), (647, 646, 722, 723), (695, 714, 713, 694), (694, 713, 712, 693), (693, 712, 711, 692), (635, 653, 616), (709, 728, 727, 708), (708, 727, 726, 707), (707, 726, 725, 706), (706, 725, 724, 705), (705, 724, 723, 704), (704, 723, 722, 703), (703, 722, 721, 702), (702, 721, 720, 701), (701, 720, 719, 700), (700, 719, 718, 699), (699, 718, 717, 698), (698, 717, 716, 697), (697, 716, 715, 696), (696, 715, 714, 695), (670, 708, 689), (727, 708, 670, 651), (513, 514, 516, 522, 524, 512), (510, 532, 530, 512), (522, 512, 530, 524), (528, 530, 524, 526), (730, 731, 733, 732), (565, 548, 730, 732), (565, 732, 736, 734), (548, 549, 731, 730), (735, 734, 736, 737, 437), (436, 566, 735, 437), (732, 733, 737, 736), (735, 566, 739, 741), (739, 738, 740, 741), (565, 734, 740, 738), (734, 735, 741, 740), (566, 565, 738, 739), (743, 742, 744, 745), (477, 486, 744, 742), (486, 487, 745, 744), (478, 477, 742, 743), (485, 746, 748, 747, 753, 482, 480), (750, 749, 751, 752), (748, 746, 750, 752), (746, 484, 749, 750), (751, 762, 753, 747), (751, 749, 484, 754, 762), (761, 760, 758, 759), (132, 131, 759, 758), (99, 100, 760, 761), (757, 756, 763, 755), (768, 769, 771, 770), (133, 132, 755, 763), (100, 101, 756, 757), (764, 765, 767, 766), (102, 134, 767, 765), (134, 133, 766, 767), (101, 102, 765, 764), (772, 773, 775, 774), (591, 590, 774, 775), (573, 574, 773, 772), (777, 780, 779, 439), (780, 777, 789, 790), (786, 784, 782, 785), (783, 781, 784, 786), (778, 438, 782, 784), (438, 779, 785, 782), (399, 778, 784, 781), (776, 399, 781, 783), (787, 788, 790, 789), (398, 776, 788, 787), (777, 398, 787, 789), (786, 790, 788, 783), (791, 792, 793, 794), (797, 800, 792, 791), (795, 798, 799, 796), (796, 799, 800, 797), (406, 434, 797, 791), (407, 418, 793, 792), (420, 406, 791, 794), (436, 437, 802, 801), (803, 801, 802, 804), (737, 733, 803, 804), (437, 737, 804, 802), (803, 733, 806, 808), (806, 805, 807, 808), (436, 801, 807, 805), (801, 803, 808, 807), (733, 436, 805, 806)])
me_cube.materials.append(mat_material)
me_cube.use_remesh_preserve_volume = False
me_cube.use_remesh_preserve_attributes = False
me_cube.use_mirror_vertex_groups = False
me_cube.update()

# ---- objects
ob_cube = bpy.data.objects.new('Cube', me_cube)
ob_lamp = bpy.data.objects.new('Lamp', light_lamp)
ob_camera = bpy.data.objects.new('Camera', cam_camera)

# ---- transforms, parenting, visibility, modifiers, constraints
ob_cube.location = (0.0, 0.0, 0.0)
ob_cube.lock_rotations_4d = False
ob_cube.empty_display_type = 'ARROWS'
ob_cube.lineart.crease_threshold = 0.0
_m = ob_cube.modifiers.new('Mirror', 'MIRROR')
_m.use_clip = True
ob_lamp.location = (4.076, 1.005, 5.904)
ob_lamp.rotation_euler = (0.6503, 0.05522, 1.866)
ob_lamp.lock_rotations_4d = False
ob_lamp.empty_display_type = 'ARROWS'
ob_lamp.color = (0.0, 0.0, 0.0, 0.0)
ob_lamp.lineart.crease_threshold = 0.0
ob_camera.location = (7.481, -6.508, 5.344)
ob_camera.rotation_euler = (1.109, 0.01082, 0.8149)
ob_camera.lock_rotations_4d = False
ob_camera.empty_display_type = 'ARROWS'
ob_camera.color = (0.0, 0.0, 0.0, 0.0)
ob_camera.display_type = 'WIRE'
ob_camera.lineart.crease_threshold = 0.0

# ---- collection membership
col_collection_1.objects.link(ob_cube)
col_collection_1.objects.link(ob_lamp)
col_collection_1.objects.link(ob_camera)

# ---- scene / render settings (as saved in the file)
scene.camera = ob_camera
scene.frame_start = 1; scene.frame_end = 250; scene.frame_set(1)
scene.render.engine = 'BLENDER_EEVEE_NEXT'
scene.render.resolution_percentage = 50
scene.render.dither_intensity = 0.0
scene.cycles.use_denoising = False
scene.cycles.samples = 10
scene.cycles.sampling_pattern = 'TABULATED_SOBOL'
scene.cycles.light_sampling_threshold = 0.0
scene.cycles.use_adaptive_sampling = False
scene.cycles.use_light_tree = False
scene.cycles.blur_glossy = 0.0
scene.cycles.pixel_filter_type = 'GAUSSIAN'
scene.cycles.sample_clamp_indirect = 0.0
scene.view_settings.view_transform = 'Standard'
bpy.context.view_layer.update()
